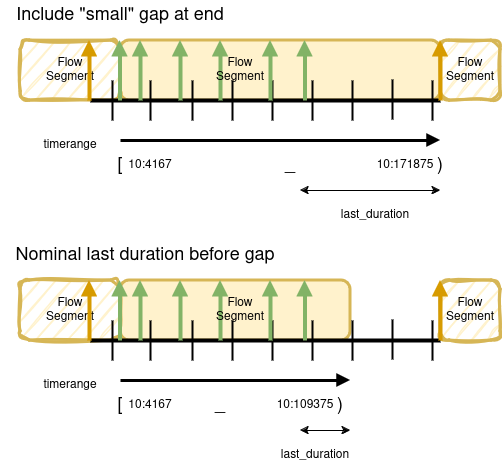

The diagram above was exported from draw.io. Its source (the exported page's mxGraphModel, read from the mxfile embedded in the PNG):
<mxGraphModel dx="1138" dy="736" grid="1" gridSize="10" guides="1" tooltips="1" connect="1" arrows="1" fold="1" page="1" pageScale="1" pageWidth="850" pageHeight="1100" math="0" shadow="0">
  <root>
    <mxCell id="0" />
    <mxCell id="1" parent="0" />
    <mxCell id="2" value="" style="rounded=1;whiteSpace=wrap;html=1;fillColor=#fff2cc;strokeColor=#d6b656;strokeWidth=3;" vertex="1" parent="1">
      <mxGeometry x="290" y="1010" width="320" height="60" as="geometry" />
    </mxCell>
    <mxCell id="3" value="" style="rounded=1;whiteSpace=wrap;html=1;fillColor=#fff2cc;strokeColor=#d6b656;strokeWidth=3;sketch=1;curveFitting=1;jiggle=2;" vertex="1" parent="1">
      <mxGeometry x="190" y="1010" width="100" height="60" as="geometry" />
    </mxCell>
    <mxCell id="4" value="" style="rounded=1;whiteSpace=wrap;html=1;fillColor=#fff2cc;strokeColor=#d6b656;strokeWidth=3;perimeterSpacing=0;shadow=0;glass=0;sketch=1;curveFitting=1;jiggle=2;" vertex="1" parent="1">
      <mxGeometry x="610" y="1010" width="60" height="60" as="geometry" />
    </mxCell>
    <mxCell id="5" value="" style="endArrow=none;html=1;rounded=0;strokeWidth=4;entryX=0;entryY=1;entryDx=0;entryDy=0;" edge="1" target="4" parent="1">
      <mxGeometry width="50" height="50" relative="1" as="geometry">
        <mxPoint x="260" y="1070" as="sourcePoint" />
        <mxPoint x="540" y="1070" as="targetPoint" />
      </mxGeometry>
    </mxCell>
    <mxCell id="6" value="" style="endArrow=none;html=1;rounded=0;strokeWidth=2;" edge="1" parent="1">
      <mxGeometry width="50" height="50" relative="1" as="geometry">
        <mxPoint x="320" y="1090" as="sourcePoint" />
        <mxPoint x="320" y="1050" as="targetPoint" />
      </mxGeometry>
    </mxCell>
    <mxCell id="7" value="" style="endArrow=none;html=1;rounded=0;strokeWidth=2;" edge="1" parent="1">
      <mxGeometry width="50" height="50" relative="1" as="geometry">
        <mxPoint x="442" y="1090" as="sourcePoint" />
        <mxPoint x="442" y="1050" as="targetPoint" />
      </mxGeometry>
    </mxCell>
    <mxCell id="8" value="" style="endArrow=none;html=1;rounded=0;strokeWidth=2;" edge="1" parent="1">
      <mxGeometry width="50" height="50" relative="1" as="geometry">
        <mxPoint x="282" y="1090" as="sourcePoint" />
        <mxPoint x="282" y="1050" as="targetPoint" />
      </mxGeometry>
    </mxCell>
    <mxCell id="9" value="" style="endArrow=none;html=1;rounded=0;strokeWidth=2;" edge="1" parent="1">
      <mxGeometry width="50" height="50" relative="1" as="geometry">
        <mxPoint x="362" y="1090" as="sourcePoint" />
        <mxPoint x="362" y="1050" as="targetPoint" />
      </mxGeometry>
    </mxCell>
    <mxCell id="10" value="" style="endArrow=none;html=1;rounded=0;strokeWidth=2;" edge="1" parent="1">
      <mxGeometry width="50" height="50" relative="1" as="geometry">
        <mxPoint x="402" y="1090" as="sourcePoint" />
        <mxPoint x="402" y="1050" as="targetPoint" />
      </mxGeometry>
    </mxCell>
    <mxCell id="11" value="" style="endArrow=none;html=1;rounded=0;strokeWidth=2;" edge="1" parent="1">
      <mxGeometry width="50" height="50" relative="1" as="geometry">
        <mxPoint x="482" y="1090" as="sourcePoint" />
        <mxPoint x="482" y="1050" as="targetPoint" />
      </mxGeometry>
    </mxCell>
    <mxCell id="12" value="" style="endArrow=none;html=1;rounded=0;strokeWidth=2;" edge="1" parent="1">
      <mxGeometry width="50" height="50" relative="1" as="geometry">
        <mxPoint x="522" y="1090" as="sourcePoint" />
        <mxPoint x="522" y="1050" as="targetPoint" />
      </mxGeometry>
    </mxCell>
    <mxCell id="13" value="" style="endArrow=block;html=1;rounded=0;strokeWidth=4;endFill=1;fillColor=#d5e8d4;strokeColor=#82b366;" edge="1" parent="1">
      <mxGeometry width="50" height="50" relative="1" as="geometry">
        <mxPoint x="289.5" y="1070" as="sourcePoint" />
        <mxPoint x="289.5" y="1010" as="targetPoint" />
      </mxGeometry>
    </mxCell>
    <mxCell id="14" value="" style="endArrow=block;html=1;rounded=0;strokeWidth=4;endFill=1;fillColor=#d5e8d4;strokeColor=#82b366;" edge="1" parent="1">
      <mxGeometry width="50" height="50" relative="1" as="geometry">
        <mxPoint x="310" y="1070" as="sourcePoint" />
        <mxPoint x="310" y="1010" as="targetPoint" />
      </mxGeometry>
    </mxCell>
    <mxCell id="15" value="" style="endArrow=block;html=1;rounded=0;strokeWidth=4;endFill=1;fillColor=#d5e8d4;strokeColor=#82b366;" edge="1" source="2" parent="1">
      <mxGeometry width="50" height="50" relative="1" as="geometry">
        <mxPoint x="360" y="1070" as="sourcePoint" />
        <mxPoint x="360" y="1010" as="targetPoint" />
      </mxGeometry>
    </mxCell>
    <mxCell id="16" value="" style="endArrow=block;html=1;rounded=0;strokeWidth=4;endFill=1;fillColor=#d5e8d4;strokeColor=#82b366;" edge="1" parent="1">
      <mxGeometry width="50" height="50" relative="1" as="geometry">
        <mxPoint x="390" y="1070" as="sourcePoint" />
        <mxPoint x="390" y="1010" as="targetPoint" />
      </mxGeometry>
    </mxCell>
    <mxCell id="17" value="" style="endArrow=block;html=1;rounded=0;strokeWidth=4;endFill=1;fillColor=#d5e8d4;strokeColor=#82b366;" edge="1" parent="1">
      <mxGeometry width="50" height="50" relative="1" as="geometry">
        <mxPoint x="440" y="1070" as="sourcePoint" />
        <mxPoint x="440" y="1010" as="targetPoint" />
      </mxGeometry>
    </mxCell>
    <mxCell id="18" value="" style="endArrow=block;html=1;rounded=0;strokeWidth=4;endFill=1;fillColor=#d5e8d4;strokeColor=#82b366;" edge="1" parent="1">
      <mxGeometry width="50" height="50" relative="1" as="geometry">
        <mxPoint x="474.5" y="1070" as="sourcePoint" />
        <mxPoint x="474.5" y="1010" as="targetPoint" />
      </mxGeometry>
    </mxCell>
    <mxCell id="19" value="" style="endArrow=block;html=1;rounded=0;strokeWidth=4;endFill=1;fillColor=#ffe6cc;strokeColor=#d79b00;" edge="1" parent="1">
      <mxGeometry width="50" height="50" relative="1" as="geometry">
        <mxPoint x="610" y="1070" as="sourcePoint" />
        <mxPoint x="610" y="1010" as="targetPoint" />
      </mxGeometry>
    </mxCell>
    <mxCell id="20" value="" style="endArrow=block;html=1;rounded=0;strokeWidth=3;endFill=1;" edge="1" parent="1">
      <mxGeometry width="50" height="50" relative="1" as="geometry">
        <mxPoint x="290" y="1110" as="sourcePoint" />
        <mxPoint x="610" y="1110" as="targetPoint" />
      </mxGeometry>
    </mxCell>
    <mxCell id="21" value="&lt;font style=&quot;font-size: 18px;&quot;&gt;[&lt;/font&gt;" style="text;html=1;align=center;verticalAlign=middle;whiteSpace=wrap;rounded=0;" vertex="1" parent="1">
      <mxGeometry x="260" y="1120" width="60" height="30" as="geometry" />
    </mxCell>
    <mxCell id="22" value="&lt;font style=&quot;font-size: 18px;&quot;&gt;)&lt;/font&gt;" style="text;html=1;align=center;verticalAlign=middle;whiteSpace=wrap;rounded=0;" vertex="1" parent="1">
      <mxGeometry x="580" y="1120" width="60" height="30" as="geometry" />
    </mxCell>
    <mxCell id="23" value="10:4167" style="text;html=1;align=center;verticalAlign=middle;whiteSpace=wrap;rounded=0;" vertex="1" parent="1">
      <mxGeometry x="290" y="1120" width="60" height="30" as="geometry" />
    </mxCell>
    <mxCell id="24" value="10:171875" style="text;html=1;align=center;verticalAlign=middle;whiteSpace=wrap;rounded=0;" vertex="1" parent="1">
      <mxGeometry x="545" y="1120" width="60" height="30" as="geometry" />
    </mxCell>
    <mxCell id="25" value="&lt;font style=&quot;font-size: 18px;&quot;&gt;_&lt;/font&gt;" style="text;html=1;align=center;verticalAlign=middle;whiteSpace=wrap;rounded=0;" vertex="1" parent="1">
      <mxGeometry x="430" y="1120" width="60" height="30" as="geometry" />
    </mxCell>
    <mxCell id="26" value="" style="endArrow=block;html=1;rounded=0;strokeWidth=4;endFill=1;fillColor=#d5e8d4;strokeColor=#82b366;" edge="1" target="2" parent="1">
      <mxGeometry width="50" height="50" relative="1" as="geometry">
        <mxPoint x="360" y="1070" as="sourcePoint" />
        <mxPoint x="360" y="1010" as="targetPoint" />
      </mxGeometry>
    </mxCell>
    <mxCell id="27" value="" style="endArrow=block;html=1;rounded=0;strokeWidth=4;endFill=1;fillColor=#d5e8d4;strokeColor=#82b366;" edge="1" parent="1">
      <mxGeometry width="50" height="50" relative="1" as="geometry">
        <mxPoint x="350" y="1070" as="sourcePoint" />
        <mxPoint x="350" y="1010" as="targetPoint" />
      </mxGeometry>
    </mxCell>
    <mxCell id="28" value="&lt;font style=&quot;font-size: 18px;&quot;&gt;Include &quot;small&quot; gap at end&lt;/font&gt;" style="text;html=1;align=center;verticalAlign=middle;whiteSpace=wrap;rounded=0;" vertex="1" parent="1">
      <mxGeometry x="170" y="970" width="240" height="30" as="geometry" />
    </mxCell>
    <mxCell id="29" value="&lt;div&gt;Flow&lt;/div&gt;&lt;div&gt;Segment&lt;br&gt;&lt;/div&gt;" style="text;html=1;align=center;verticalAlign=middle;whiteSpace=wrap;rounded=0;" vertex="1" parent="1">
      <mxGeometry x="610" y="1025" width="60" height="30" as="geometry" />
    </mxCell>
    <mxCell id="30" value="&lt;div&gt;Flow&lt;/div&gt;&lt;div&gt;Segment&lt;br&gt;&lt;/div&gt;" style="text;html=1;align=center;verticalAlign=middle;whiteSpace=wrap;rounded=0;" vertex="1" parent="1">
      <mxGeometry x="380" y="1025" width="60" height="30" as="geometry" />
    </mxCell>
    <mxCell id="31" value="&lt;div&gt;Flow&lt;/div&gt;&lt;div&gt;Segment&lt;br&gt;&lt;/div&gt;" style="text;html=1;align=center;verticalAlign=middle;whiteSpace=wrap;rounded=0;" vertex="1" parent="1">
      <mxGeometry x="210" y="1025" width="60" height="30" as="geometry" />
    </mxCell>
    <mxCell id="32" value="" style="endArrow=classic;startArrow=classic;html=1;rounded=0;" edge="1" parent="1">
      <mxGeometry width="50" height="50" relative="1" as="geometry">
        <mxPoint x="470" y="1160" as="sourcePoint" />
        <mxPoint x="610" y="1160" as="targetPoint" />
      </mxGeometry>
    </mxCell>
    <mxCell id="33" value="last_duration" style="text;html=1;align=center;verticalAlign=middle;whiteSpace=wrap;rounded=0;" vertex="1" parent="1">
      <mxGeometry x="500" y="1170" width="90" height="30" as="geometry" />
    </mxCell>
    <mxCell id="34" value="timerange" style="text;html=1;align=center;verticalAlign=middle;whiteSpace=wrap;rounded=0;" vertex="1" parent="1">
      <mxGeometry x="195" y="1100" width="90" height="30" as="geometry" />
    </mxCell>
    <mxCell id="35" value="" style="endArrow=block;html=1;rounded=0;strokeWidth=4;endFill=1;fillColor=#ffe6cc;strokeColor=#d79b00;" edge="1" parent="1">
      <mxGeometry width="50" height="50" relative="1" as="geometry">
        <mxPoint x="259" y="1070" as="sourcePoint" />
        <mxPoint x="259" y="1010" as="targetPoint" />
      </mxGeometry>
    </mxCell>
    <mxCell id="36" value="" style="endArrow=none;html=1;rounded=0;strokeWidth=2;" edge="1" parent="1">
      <mxGeometry width="50" height="50" relative="1" as="geometry">
        <mxPoint x="562" y="1089" as="sourcePoint" />
        <mxPoint x="562" y="1049" as="targetPoint" />
      </mxGeometry>
    </mxCell>
    <mxCell id="37" value="" style="endArrow=none;html=1;rounded=0;strokeWidth=2;" edge="1" parent="1">
      <mxGeometry width="50" height="50" relative="1" as="geometry">
        <mxPoint x="602" y="1090" as="sourcePoint" />
        <mxPoint x="602" y="1050" as="targetPoint" />
      </mxGeometry>
    </mxCell>
    <mxCell id="38" value="" style="rounded=1;whiteSpace=wrap;html=1;fillColor=#fff2cc;strokeColor=#d6b656;strokeWidth=3;" vertex="1" parent="1">
      <mxGeometry x="290" y="1250" width="230" height="60" as="geometry" />
    </mxCell>
    <mxCell id="39" value="" style="rounded=1;whiteSpace=wrap;html=1;fillColor=#fff2cc;strokeColor=#d6b656;strokeWidth=3;sketch=1;curveFitting=1;jiggle=2;" vertex="1" parent="1">
      <mxGeometry x="190" y="1250" width="100" height="60" as="geometry" />
    </mxCell>
    <mxCell id="40" value="" style="rounded=1;whiteSpace=wrap;html=1;fillColor=#fff2cc;strokeColor=#d6b656;strokeWidth=3;perimeterSpacing=0;shadow=0;glass=0;sketch=1;curveFitting=1;jiggle=2;" vertex="1" parent="1">
      <mxGeometry x="610" y="1250" width="60" height="60" as="geometry" />
    </mxCell>
    <mxCell id="41" value="" style="endArrow=none;html=1;rounded=0;strokeWidth=4;entryX=0;entryY=1;entryDx=0;entryDy=0;" edge="1" target="40" parent="1">
      <mxGeometry width="50" height="50" relative="1" as="geometry">
        <mxPoint x="260" y="1310" as="sourcePoint" />
        <mxPoint x="540" y="1310" as="targetPoint" />
      </mxGeometry>
    </mxCell>
    <mxCell id="42" value="" style="endArrow=none;html=1;rounded=0;strokeWidth=2;" edge="1" parent="1">
      <mxGeometry width="50" height="50" relative="1" as="geometry">
        <mxPoint x="320" y="1330" as="sourcePoint" />
        <mxPoint x="320" y="1290" as="targetPoint" />
      </mxGeometry>
    </mxCell>
    <mxCell id="43" value="" style="endArrow=none;html=1;rounded=0;strokeWidth=2;" edge="1" parent="1">
      <mxGeometry width="50" height="50" relative="1" as="geometry">
        <mxPoint x="442" y="1330" as="sourcePoint" />
        <mxPoint x="442" y="1290" as="targetPoint" />
      </mxGeometry>
    </mxCell>
    <mxCell id="44" value="" style="endArrow=none;html=1;rounded=0;strokeWidth=2;" edge="1" parent="1">
      <mxGeometry width="50" height="50" relative="1" as="geometry">
        <mxPoint x="282" y="1330" as="sourcePoint" />
        <mxPoint x="282" y="1290" as="targetPoint" />
      </mxGeometry>
    </mxCell>
    <mxCell id="45" value="" style="endArrow=none;html=1;rounded=0;strokeWidth=2;" edge="1" parent="1">
      <mxGeometry width="50" height="50" relative="1" as="geometry">
        <mxPoint x="362" y="1330" as="sourcePoint" />
        <mxPoint x="362" y="1290" as="targetPoint" />
      </mxGeometry>
    </mxCell>
    <mxCell id="46" value="" style="endArrow=none;html=1;rounded=0;strokeWidth=2;" edge="1" parent="1">
      <mxGeometry width="50" height="50" relative="1" as="geometry">
        <mxPoint x="402" y="1330" as="sourcePoint" />
        <mxPoint x="402" y="1290" as="targetPoint" />
      </mxGeometry>
    </mxCell>
    <mxCell id="47" value="" style="endArrow=none;html=1;rounded=0;strokeWidth=2;" edge="1" parent="1">
      <mxGeometry width="50" height="50" relative="1" as="geometry">
        <mxPoint x="482" y="1330" as="sourcePoint" />
        <mxPoint x="482" y="1290" as="targetPoint" />
      </mxGeometry>
    </mxCell>
    <mxCell id="48" value="" style="endArrow=none;html=1;rounded=0;strokeWidth=2;" edge="1" parent="1">
      <mxGeometry width="50" height="50" relative="1" as="geometry">
        <mxPoint x="522" y="1330" as="sourcePoint" />
        <mxPoint x="522" y="1290" as="targetPoint" />
      </mxGeometry>
    </mxCell>
    <mxCell id="49" value="" style="endArrow=block;html=1;rounded=0;strokeWidth=4;endFill=1;fillColor=#d5e8d4;strokeColor=#82b366;" edge="1" parent="1">
      <mxGeometry width="50" height="50" relative="1" as="geometry">
        <mxPoint x="289.5" y="1310" as="sourcePoint" />
        <mxPoint x="289.5" y="1250" as="targetPoint" />
      </mxGeometry>
    </mxCell>
    <mxCell id="50" value="" style="endArrow=block;html=1;rounded=0;strokeWidth=4;endFill=1;fillColor=#d5e8d4;strokeColor=#82b366;" edge="1" parent="1">
      <mxGeometry width="50" height="50" relative="1" as="geometry">
        <mxPoint x="310" y="1310" as="sourcePoint" />
        <mxPoint x="310" y="1250" as="targetPoint" />
      </mxGeometry>
    </mxCell>
    <mxCell id="51" value="" style="endArrow=block;html=1;rounded=0;strokeWidth=4;endFill=1;fillColor=#d5e8d4;strokeColor=#82b366;" edge="1" source="38" parent="1">
      <mxGeometry width="50" height="50" relative="1" as="geometry">
        <mxPoint x="360" y="1310" as="sourcePoint" />
        <mxPoint x="360" y="1250" as="targetPoint" />
      </mxGeometry>
    </mxCell>
    <mxCell id="52" value="" style="endArrow=block;html=1;rounded=0;strokeWidth=4;endFill=1;fillColor=#d5e8d4;strokeColor=#82b366;" edge="1" parent="1">
      <mxGeometry width="50" height="50" relative="1" as="geometry">
        <mxPoint x="390" y="1310" as="sourcePoint" />
        <mxPoint x="390" y="1250" as="targetPoint" />
      </mxGeometry>
    </mxCell>
    <mxCell id="53" value="" style="endArrow=block;html=1;rounded=0;strokeWidth=4;endFill=1;fillColor=#d5e8d4;strokeColor=#82b366;" edge="1" parent="1">
      <mxGeometry width="50" height="50" relative="1" as="geometry">
        <mxPoint x="440" y="1310" as="sourcePoint" />
        <mxPoint x="440" y="1250" as="targetPoint" />
      </mxGeometry>
    </mxCell>
    <mxCell id="54" value="" style="endArrow=block;html=1;rounded=0;strokeWidth=4;endFill=1;fillColor=#d5e8d4;strokeColor=#82b366;" edge="1" parent="1">
      <mxGeometry width="50" height="50" relative="1" as="geometry">
        <mxPoint x="474.5" y="1310" as="sourcePoint" />
        <mxPoint x="474.5" y="1250" as="targetPoint" />
      </mxGeometry>
    </mxCell>
    <mxCell id="55" value="" style="endArrow=block;html=1;rounded=0;strokeWidth=4;endFill=1;fillColor=#ffe6cc;strokeColor=#d79b00;" edge="1" parent="1">
      <mxGeometry width="50" height="50" relative="1" as="geometry">
        <mxPoint x="610" y="1310" as="sourcePoint" />
        <mxPoint x="610" y="1250" as="targetPoint" />
      </mxGeometry>
    </mxCell>
    <mxCell id="56" value="" style="endArrow=block;html=1;rounded=0;strokeWidth=3;endFill=1;" edge="1" parent="1">
      <mxGeometry width="50" height="50" relative="1" as="geometry">
        <mxPoint x="290" y="1350" as="sourcePoint" />
        <mxPoint x="520" y="1350" as="targetPoint" />
      </mxGeometry>
    </mxCell>
    <mxCell id="57" value="&lt;font style=&quot;font-size: 18px;&quot;&gt;[&lt;/font&gt;" style="text;html=1;align=center;verticalAlign=middle;whiteSpace=wrap;rounded=0;" vertex="1" parent="1">
      <mxGeometry x="260" y="1360" width="60" height="30" as="geometry" />
    </mxCell>
    <mxCell id="58" value="&lt;font style=&quot;font-size: 18px;&quot;&gt;)&lt;/font&gt;" style="text;html=1;align=center;verticalAlign=middle;whiteSpace=wrap;rounded=0;" vertex="1" parent="1">
      <mxGeometry x="480" y="1360" width="60" height="30" as="geometry" />
    </mxCell>
    <mxCell id="59" value="10:4167" style="text;html=1;align=center;verticalAlign=middle;whiteSpace=wrap;rounded=0;" vertex="1" parent="1">
      <mxGeometry x="290" y="1360" width="60" height="30" as="geometry" />
    </mxCell>
    <mxCell id="60" value="10:109375" style="text;html=1;align=center;verticalAlign=middle;whiteSpace=wrap;rounded=0;" vertex="1" parent="1">
      <mxGeometry x="445" y="1360" width="60" height="30" as="geometry" />
    </mxCell>
    <mxCell id="61" value="&lt;font style=&quot;font-size: 18px;&quot;&gt;_&lt;/font&gt;" style="text;html=1;align=center;verticalAlign=middle;whiteSpace=wrap;rounded=0;" vertex="1" parent="1">
      <mxGeometry x="360" y="1360" width="60" height="30" as="geometry" />
    </mxCell>
    <mxCell id="62" value="" style="endArrow=block;html=1;rounded=0;strokeWidth=4;endFill=1;fillColor=#d5e8d4;strokeColor=#82b366;" edge="1" target="38" parent="1">
      <mxGeometry width="50" height="50" relative="1" as="geometry">
        <mxPoint x="360" y="1310" as="sourcePoint" />
        <mxPoint x="360" y="1250" as="targetPoint" />
      </mxGeometry>
    </mxCell>
    <mxCell id="63" value="" style="endArrow=block;html=1;rounded=0;strokeWidth=4;endFill=1;fillColor=#d5e8d4;strokeColor=#82b366;" edge="1" parent="1">
      <mxGeometry width="50" height="50" relative="1" as="geometry">
        <mxPoint x="350" y="1310" as="sourcePoint" />
        <mxPoint x="350" y="1250" as="targetPoint" />
      </mxGeometry>
    </mxCell>
    <mxCell id="64" value="&lt;font style=&quot;font-size: 18px;&quot;&gt;Nominal last duration before gap&lt;/font&gt;" style="text;html=1;align=center;verticalAlign=middle;whiteSpace=wrap;rounded=0;" vertex="1" parent="1">
      <mxGeometry x="170" y="1210" width="290" height="30" as="geometry" />
    </mxCell>
    <mxCell id="65" value="&lt;div&gt;Flow&lt;/div&gt;&lt;div&gt;Segment&lt;br&gt;&lt;/div&gt;" style="text;html=1;align=center;verticalAlign=middle;whiteSpace=wrap;rounded=0;" vertex="1" parent="1">
      <mxGeometry x="610" y="1265" width="60" height="30" as="geometry" />
    </mxCell>
    <mxCell id="66" value="&lt;div&gt;Flow&lt;/div&gt;&lt;div&gt;Segment&lt;br&gt;&lt;/div&gt;" style="text;html=1;align=center;verticalAlign=middle;whiteSpace=wrap;rounded=0;" vertex="1" parent="1">
      <mxGeometry x="380" y="1265" width="60" height="30" as="geometry" />
    </mxCell>
    <mxCell id="67" value="&lt;div&gt;Flow&lt;/div&gt;&lt;div&gt;Segment&lt;br&gt;&lt;/div&gt;" style="text;html=1;align=center;verticalAlign=middle;whiteSpace=wrap;rounded=0;" vertex="1" parent="1">
      <mxGeometry x="210" y="1265" width="60" height="30" as="geometry" />
    </mxCell>
    <mxCell id="68" value="" style="endArrow=classic;startArrow=classic;html=1;rounded=0;" edge="1" parent="1">
      <mxGeometry width="50" height="50" relative="1" as="geometry">
        <mxPoint x="470" y="1400" as="sourcePoint" />
        <mxPoint x="520" y="1400" as="targetPoint" />
      </mxGeometry>
    </mxCell>
    <mxCell id="69" value="last_duration" style="text;html=1;align=center;verticalAlign=middle;whiteSpace=wrap;rounded=0;" vertex="1" parent="1">
      <mxGeometry x="440" y="1410" width="90" height="30" as="geometry" />
    </mxCell>
    <mxCell id="70" value="timerange" style="text;html=1;align=center;verticalAlign=middle;whiteSpace=wrap;rounded=0;" vertex="1" parent="1">
      <mxGeometry x="195" y="1340" width="90" height="30" as="geometry" />
    </mxCell>
    <mxCell id="71" value="" style="endArrow=block;html=1;rounded=0;strokeWidth=4;endFill=1;fillColor=#ffe6cc;strokeColor=#d79b00;" edge="1" parent="1">
      <mxGeometry width="50" height="50" relative="1" as="geometry">
        <mxPoint x="259" y="1310" as="sourcePoint" />
        <mxPoint x="259" y="1250" as="targetPoint" />
      </mxGeometry>
    </mxCell>
    <mxCell id="72" value="" style="endArrow=none;html=1;rounded=0;strokeWidth=2;" edge="1" parent="1">
      <mxGeometry width="50" height="50" relative="1" as="geometry">
        <mxPoint x="562" y="1329" as="sourcePoint" />
        <mxPoint x="562" y="1289" as="targetPoint" />
      </mxGeometry>
    </mxCell>
    <mxCell id="73" value="" style="endArrow=none;html=1;rounded=0;strokeWidth=2;" edge="1" parent="1">
      <mxGeometry width="50" height="50" relative="1" as="geometry">
        <mxPoint x="602" y="1330" as="sourcePoint" />
        <mxPoint x="602" y="1290" as="targetPoint" />
      </mxGeometry>
    </mxCell>
  </root>
</mxGraphModel>